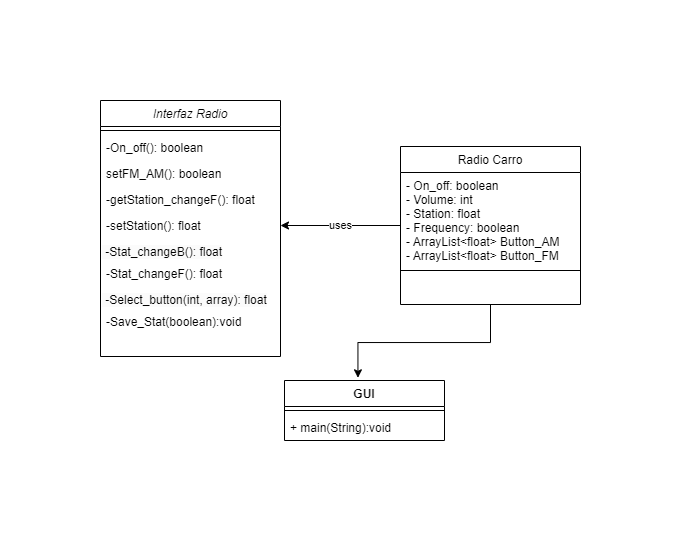

The diagram above was exported from draw.io. Its source (the exported page's mxGraphModel, read from the mxfile embedded in the PNG):
<mxGraphModel dx="462" dy="721" grid="1" gridSize="10" guides="1" tooltips="1" connect="1" arrows="1" fold="1" page="1" pageScale="1" pageWidth="827" pageHeight="1169" math="0" shadow="0">
  <root>
    <mxCell id="WIyWlLk6GJQsqaUBKTNV-0" />
    <mxCell id="WIyWlLk6GJQsqaUBKTNV-1" parent="WIyWlLk6GJQsqaUBKTNV-0" />
    <mxCell id="zkfFHV4jXpPFQw0GAbJ--0" value="Interfaz Radio" style="swimlane;fontStyle=2;align=center;verticalAlign=top;childLayout=stackLayout;horizontal=1;startSize=26;horizontalStack=0;resizeParent=1;resizeLast=0;collapsible=1;marginBottom=0;rounded=0;shadow=0;strokeWidth=1;" parent="WIyWlLk6GJQsqaUBKTNV-1" vertex="1">
      <mxGeometry x="150" y="120" width="180" height="256" as="geometry">
        <mxRectangle x="230" y="140" width="160" height="26" as="alternateBounds" />
      </mxGeometry>
    </mxCell>
    <mxCell id="zkfFHV4jXpPFQw0GAbJ--4" value="" style="line;html=1;strokeWidth=1;align=left;verticalAlign=middle;spacingTop=-1;spacingLeft=3;spacingRight=3;rotatable=0;labelPosition=right;points=[];portConstraint=eastwest;" parent="zkfFHV4jXpPFQw0GAbJ--0" vertex="1">
      <mxGeometry y="26" width="180" height="8" as="geometry" />
    </mxCell>
    <mxCell id="Vb98IDoeAgY3P_90OLzn-15" value="-On_off(): boolean" style="text;align=left;verticalAlign=top;spacingLeft=4;spacingRight=4;overflow=hidden;rotatable=0;points=[[0,0.5],[1,0.5]];portConstraint=eastwest;rounded=0;shadow=0;html=0;" parent="zkfFHV4jXpPFQw0GAbJ--0" vertex="1">
      <mxGeometry y="34" width="180" height="26" as="geometry" />
    </mxCell>
    <mxCell id="R40u8uaFC_3DYRLg2oot-5" value="setFM_AM(): boolean" style="text;align=left;verticalAlign=top;spacingLeft=4;spacingRight=4;overflow=hidden;rotatable=0;points=[[0,0.5],[1,0.5]];portConstraint=eastwest;" parent="zkfFHV4jXpPFQw0GAbJ--0" vertex="1">
      <mxGeometry y="60" width="180" height="26" as="geometry" />
    </mxCell>
    <mxCell id="hSY2NB5xKJ5o0DiB7u-7-6" value="-getStation_changeF(): float" style="text;align=left;verticalAlign=top;spacingLeft=4;spacingRight=4;overflow=hidden;rotatable=0;points=[[0,0.5],[1,0.5]];portConstraint=eastwest;" parent="zkfFHV4jXpPFQw0GAbJ--0" vertex="1">
      <mxGeometry y="86" width="180" height="26" as="geometry" />
    </mxCell>
    <mxCell id="zkfFHV4jXpPFQw0GAbJ--2" value="-setStation(): float" style="text;align=left;verticalAlign=top;spacingLeft=4;spacingRight=4;overflow=hidden;rotatable=0;points=[[0,0.5],[1,0.5]];portConstraint=eastwest;rounded=0;shadow=0;html=0;" parent="zkfFHV4jXpPFQw0GAbJ--0" vertex="1">
      <mxGeometry y="112" width="180" height="26" as="geometry" />
    </mxCell>
    <mxCell id="hSY2NB5xKJ5o0DiB7u-7-7" value="&lt;span style=&quot;border-color: var(--border-color); color: rgb(0, 0, 0); font-family: Helvetica; font-size: 12px; font-style: normal; font-variant-ligatures: normal; font-variant-caps: normal; letter-spacing: normal; orphans: 2; text-indent: 0px; text-transform: none; widows: 2; word-spacing: 0px; -webkit-text-stroke-width: 0px; text-decoration-thickness: initial; text-decoration-style: initial; text-decoration-color: initial; font-weight: 400; text-align: left; background-color: rgb(251, 251, 251); float: none; display: inline !important;&quot;&gt;&amp;nbsp;-Stat_changeB(): float&lt;/span&gt;" style="text;whiteSpace=wrap;html=1;" parent="zkfFHV4jXpPFQw0GAbJ--0" vertex="1">
      <mxGeometry y="138" width="180" height="22" as="geometry" />
    </mxCell>
    <mxCell id="zkfFHV4jXpPFQw0GAbJ--1" value="-Stat_changeF(): float" style="text;align=left;verticalAlign=top;spacingLeft=4;spacingRight=4;overflow=hidden;rotatable=0;points=[[0,0.5],[1,0.5]];portConstraint=eastwest;" parent="zkfFHV4jXpPFQw0GAbJ--0" vertex="1">
      <mxGeometry y="160" width="180" height="26" as="geometry" />
    </mxCell>
    <mxCell id="hSY2NB5xKJ5o0DiB7u-7-3" value="&lt;span style=&quot;color: rgb(0, 0, 0); font-family: Helvetica; font-size: 12px; font-style: normal; font-variant-ligatures: normal; font-variant-caps: normal; font-weight: 400; letter-spacing: normal; orphans: 2; text-align: left; text-indent: 0px; text-transform: none; widows: 2; word-spacing: 0px; -webkit-text-stroke-width: 0px; background-color: rgb(251, 251, 251); text-decoration-thickness: initial; text-decoration-style: initial; text-decoration-color: initial; float: none; display: inline !important;&quot;&gt;&amp;nbsp;-Select_button(int, array): float&lt;/span&gt;" style="text;whiteSpace=wrap;html=1;" parent="zkfFHV4jXpPFQw0GAbJ--0" vertex="1">
      <mxGeometry y="186" width="180" height="22" as="geometry" />
    </mxCell>
    <mxCell id="hSY2NB5xKJ5o0DiB7u-7-2" value="-Save_Stat(boolean):void&#10;" style="text;align=left;verticalAlign=top;spacingLeft=4;spacingRight=4;overflow=hidden;rotatable=0;points=[[0,0.5],[1,0.5]];portConstraint=eastwest;" parent="zkfFHV4jXpPFQw0GAbJ--0" vertex="1">
      <mxGeometry y="208" width="180" height="30" as="geometry" />
    </mxCell>
    <mxCell id="TbuDUcPkUDGeOktabhrQ-0" value="uses" style="edgeStyle=orthogonalEdgeStyle;rounded=0;orthogonalLoop=1;jettySize=auto;html=1;exitX=0;exitY=0.5;exitDx=0;exitDy=0;entryX=1;entryY=0.5;entryDx=0;entryDy=0;" edge="1" parent="WIyWlLk6GJQsqaUBKTNV-1" source="zkfFHV4jXpPFQw0GAbJ--17" target="zkfFHV4jXpPFQw0GAbJ--2">
      <mxGeometry relative="1" as="geometry">
        <mxPoint x="350" y="250" as="targetPoint" />
      </mxGeometry>
    </mxCell>
    <mxCell id="TbuDUcPkUDGeOktabhrQ-2" style="edgeStyle=orthogonalEdgeStyle;rounded=0;orthogonalLoop=1;jettySize=auto;html=1;entryX=0.459;entryY=-0.045;entryDx=0;entryDy=0;entryPerimeter=0;" edge="1" parent="WIyWlLk6GJQsqaUBKTNV-1" source="zkfFHV4jXpPFQw0GAbJ--17" target="Vb98IDoeAgY3P_90OLzn-4">
      <mxGeometry relative="1" as="geometry" />
    </mxCell>
    <mxCell id="zkfFHV4jXpPFQw0GAbJ--17" value="Radio Carro" style="swimlane;fontStyle=0;align=center;verticalAlign=top;childLayout=stackLayout;horizontal=1;startSize=26;horizontalStack=0;resizeParent=1;resizeLast=0;collapsible=1;marginBottom=0;rounded=0;shadow=0;strokeWidth=1;" parent="WIyWlLk6GJQsqaUBKTNV-1" vertex="1">
      <mxGeometry x="450" y="166" width="180" height="158" as="geometry">
        <mxRectangle x="550" y="140" width="160" height="26" as="alternateBounds" />
      </mxGeometry>
    </mxCell>
    <mxCell id="zkfFHV4jXpPFQw0GAbJ--18" value="- On_off: boolean&#10;- Volume: int&#10;- Station: float&#10;- Frequency: boolean&#10;- ArrayList&lt;float&gt; Button_AM&#10;- ArrayList&lt;float&gt; Button_FM" style="text;align=left;verticalAlign=top;spacingLeft=4;spacingRight=4;overflow=hidden;rotatable=0;points=[[0,0.5],[1,0.5]];portConstraint=eastwest;" parent="zkfFHV4jXpPFQw0GAbJ--17" vertex="1">
      <mxGeometry y="26" width="180" height="94" as="geometry" />
    </mxCell>
    <mxCell id="zkfFHV4jXpPFQw0GAbJ--23" value="" style="line;html=1;strokeWidth=1;align=left;verticalAlign=middle;spacingTop=-1;spacingLeft=3;spacingRight=3;rotatable=0;labelPosition=right;points=[];portConstraint=eastwest;" parent="zkfFHV4jXpPFQw0GAbJ--17" vertex="1">
      <mxGeometry y="120" width="180" height="8" as="geometry" />
    </mxCell>
    <mxCell id="Vb98IDoeAgY3P_90OLzn-4" value="GUI" style="swimlane;fontStyle=1;align=center;verticalAlign=top;childLayout=stackLayout;horizontal=1;startSize=26;horizontalStack=0;resizeParent=1;resizeParentMax=0;resizeLast=0;collapsible=1;marginBottom=0;" parent="WIyWlLk6GJQsqaUBKTNV-1" vertex="1">
      <mxGeometry x="334" y="400" width="160" height="60" as="geometry" />
    </mxCell>
    <mxCell id="Vb98IDoeAgY3P_90OLzn-6" value="" style="line;strokeWidth=1;fillColor=none;align=left;verticalAlign=middle;spacingTop=-1;spacingLeft=3;spacingRight=3;rotatable=0;labelPosition=right;points=[];portConstraint=eastwest;strokeColor=inherit;" parent="Vb98IDoeAgY3P_90OLzn-4" vertex="1">
      <mxGeometry y="26" width="160" height="8" as="geometry" />
    </mxCell>
    <mxCell id="Vb98IDoeAgY3P_90OLzn-7" value="+ main(String):void" style="text;strokeColor=none;fillColor=none;align=left;verticalAlign=top;spacingLeft=4;spacingRight=4;overflow=hidden;rotatable=0;points=[[0,0.5],[1,0.5]];portConstraint=eastwest;" parent="Vb98IDoeAgY3P_90OLzn-4" vertex="1">
      <mxGeometry y="34" width="160" height="26" as="geometry" />
    </mxCell>
  </root>
</mxGraphModel>